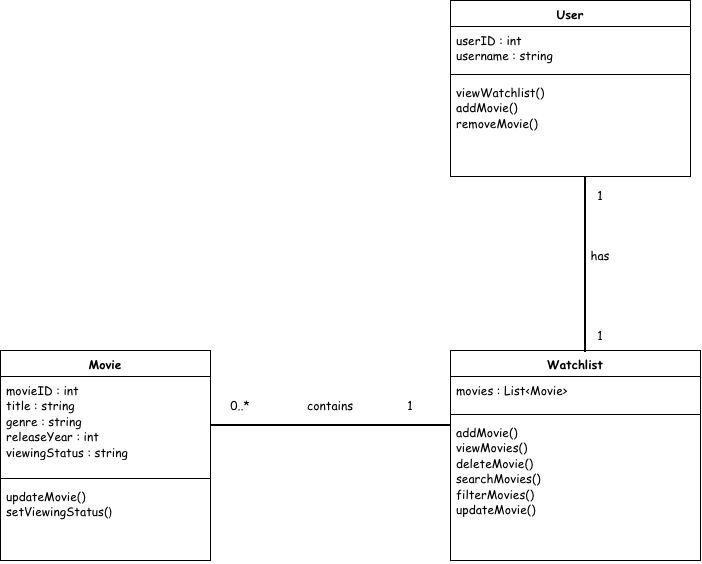

The diagram above was exported from draw.io. Its source (the exported page's mxGraphModel, read from the mxfile embedded in the PNG):
<mxGraphModel dx="934" dy="610" grid="1" gridSize="10" guides="1" tooltips="1" connect="1" arrows="1" fold="1" page="1" pageScale="1" pageWidth="850" pageHeight="1100" math="0" shadow="0">
  <root>
    <mxCell id="0" />
    <mxCell id="1" parent="0" />
    <mxCell id="B6u0-hTEnetgPYootTX--7" parent="1" style="swimlane;fontStyle=1;align=center;verticalAlign=top;childLayout=stackLayout;horizontal=1;startSize=26;horizontalStack=0;resizeParent=1;resizeParentMax=0;resizeLast=0;collapsible=1;marginBottom=0;whiteSpace=wrap;html=1;" value="&lt;font face=&quot;Comic Sans MS&quot;&gt;Movie&lt;/font&gt;" vertex="1">
      <mxGeometry height="210" width="210" x="130" y="370" as="geometry" />
    </mxCell>
    <mxCell id="B6u0-hTEnetgPYootTX--8" parent="B6u0-hTEnetgPYootTX--7" style="text;strokeColor=none;fillColor=none;align=left;verticalAlign=top;spacingLeft=4;spacingRight=4;overflow=hidden;rotatable=0;points=[[0,0.5],[1,0.5]];portConstraint=eastwest;whiteSpace=wrap;html=1;" value="&lt;font face=&quot;Comic Sans MS&quot;&gt;movieID : int&lt;br&gt;title : string&lt;br&gt;genre : string&lt;br&gt;releaseYear : int&lt;br&gt;viewingStatus : string&lt;/font&gt;" vertex="1">
      <mxGeometry height="98" width="210" y="26" as="geometry" />
    </mxCell>
    <mxCell id="B6u0-hTEnetgPYootTX--9" parent="B6u0-hTEnetgPYootTX--7" style="line;strokeWidth=1;fillColor=none;align=left;verticalAlign=middle;spacingTop=-1;spacingLeft=3;spacingRight=3;rotatable=0;labelPosition=right;points=[];portConstraint=eastwest;strokeColor=inherit;" value="" vertex="1">
      <mxGeometry height="8" width="210" y="124" as="geometry" />
    </mxCell>
    <mxCell id="B6u0-hTEnetgPYootTX--10" parent="B6u0-hTEnetgPYootTX--7" style="text;strokeColor=none;fillColor=none;align=left;verticalAlign=top;spacingLeft=4;spacingRight=4;overflow=hidden;rotatable=0;points=[[0,0.5],[1,0.5]];portConstraint=eastwest;whiteSpace=wrap;html=1;" value="&lt;font face=&quot;Comic Sans MS&quot;&gt;updateMovie()&lt;br&gt;setViewingStatus(&lt;/font&gt;)" vertex="1">
      <mxGeometry height="78" width="210" y="132" as="geometry" />
    </mxCell>
    <mxCell id="B6u0-hTEnetgPYootTX--12" parent="1" style="swimlane;fontStyle=1;align=center;verticalAlign=top;childLayout=stackLayout;horizontal=1;startSize=26;horizontalStack=0;resizeParent=1;resizeParentMax=0;resizeLast=0;collapsible=1;marginBottom=0;whiteSpace=wrap;html=1;" value="&lt;font face=&quot;Comic Sans MS&quot;&gt;Watchlist&lt;/font&gt;" vertex="1">
      <mxGeometry height="210" width="250" x="580" y="370" as="geometry" />
    </mxCell>
    <mxCell id="B6u0-hTEnetgPYootTX--13" parent="B6u0-hTEnetgPYootTX--12" style="text;strokeColor=none;fillColor=none;align=left;verticalAlign=top;spacingLeft=4;spacingRight=4;overflow=hidden;rotatable=0;points=[[0,0.5],[1,0.5]];portConstraint=eastwest;whiteSpace=wrap;html=1;" value="&lt;font face=&quot;Comic Sans MS&quot;&gt;movies : List&amp;lt;Movie&amp;gt;&lt;/font&gt;" vertex="1">
      <mxGeometry height="34" width="250" y="26" as="geometry" />
    </mxCell>
    <mxCell id="B6u0-hTEnetgPYootTX--14" parent="B6u0-hTEnetgPYootTX--12" style="line;strokeWidth=1;fillColor=none;align=left;verticalAlign=middle;spacingTop=-1;spacingLeft=3;spacingRight=3;rotatable=0;labelPosition=right;points=[];portConstraint=eastwest;strokeColor=inherit;" value="" vertex="1">
      <mxGeometry height="8" width="250" y="60" as="geometry" />
    </mxCell>
    <mxCell id="B6u0-hTEnetgPYootTX--15" parent="B6u0-hTEnetgPYootTX--12" style="text;strokeColor=none;fillColor=none;align=left;verticalAlign=top;spacingLeft=4;spacingRight=4;overflow=hidden;rotatable=0;points=[[0,0.5],[1,0.5]];portConstraint=eastwest;whiteSpace=wrap;html=1;" value="&lt;font face=&quot;Comic Sans MS&quot;&gt;addMovie()&lt;br&gt;viewMovies()&lt;br&gt;deleteMovie()&lt;br&gt;searchMovies()&lt;br&gt;filterMovies()&lt;br&gt;updateMovie()&lt;/font&gt;" vertex="1">
      <mxGeometry height="142" width="250" y="68" as="geometry" />
    </mxCell>
    <mxCell id="B6u0-hTEnetgPYootTX--17" parent="1" style="line;strokeWidth=2;html=1;" value="" vertex="1">
      <mxGeometry height="10" width="240" x="340" y="440" as="geometry" />
    </mxCell>
    <mxCell id="B6u0-hTEnetgPYootTX--18" parent="1" style="text;html=1;whiteSpace=wrap;strokeColor=none;fillColor=none;align=center;verticalAlign=middle;rounded=0;" value="&lt;font face=&quot;Comic Sans MS&quot;&gt;0..*&lt;/font&gt;" vertex="1">
      <mxGeometry height="30" width="60" x="340" y="410" as="geometry" />
    </mxCell>
    <mxCell id="B6u0-hTEnetgPYootTX--19" parent="1" style="text;html=1;whiteSpace=wrap;strokeColor=none;fillColor=none;align=center;verticalAlign=middle;rounded=0;" value="&lt;font face=&quot;Comic Sans MS&quot;&gt;contains&lt;/font&gt;" vertex="1">
      <mxGeometry height="30" width="60" x="430" y="410" as="geometry" />
    </mxCell>
    <mxCell id="B6u0-hTEnetgPYootTX--20" parent="1" style="text;html=1;whiteSpace=wrap;strokeColor=none;fillColor=none;align=center;verticalAlign=middle;rounded=0;" value="&lt;font face=&quot;Comic Sans MS&quot;&gt;1&lt;/font&gt;" vertex="1">
      <mxGeometry height="30" width="60" x="510" y="410" as="geometry" />
    </mxCell>
    <mxCell id="B6u0-hTEnetgPYootTX--21" parent="1" style="swimlane;fontStyle=1;align=center;verticalAlign=top;childLayout=stackLayout;horizontal=1;startSize=26;horizontalStack=0;resizeParent=1;resizeParentMax=0;resizeLast=0;collapsible=1;marginBottom=0;whiteSpace=wrap;html=1;" value="&lt;font face=&quot;Comic Sans MS&quot;&gt;User&lt;/font&gt;" vertex="1">
      <mxGeometry height="176" width="240" x="580" y="20" as="geometry" />
    </mxCell>
    <mxCell id="B6u0-hTEnetgPYootTX--22" parent="B6u0-hTEnetgPYootTX--21" style="text;strokeColor=none;fillColor=none;align=left;verticalAlign=top;spacingLeft=4;spacingRight=4;overflow=hidden;rotatable=0;points=[[0,0.5],[1,0.5]];portConstraint=eastwest;whiteSpace=wrap;html=1;" value="&lt;font face=&quot;Comic Sans MS&quot;&gt;userID : int&lt;/font&gt;&lt;div&gt;&lt;font face=&quot;Comic Sans MS&quot;&gt;username : string&lt;/font&gt;&lt;/div&gt;" vertex="1">
      <mxGeometry height="44" width="240" y="26" as="geometry" />
    </mxCell>
    <mxCell id="B6u0-hTEnetgPYootTX--23" parent="B6u0-hTEnetgPYootTX--21" style="line;strokeWidth=1;fillColor=none;align=left;verticalAlign=middle;spacingTop=-1;spacingLeft=3;spacingRight=3;rotatable=0;labelPosition=right;points=[];portConstraint=eastwest;strokeColor=inherit;" value="" vertex="1">
      <mxGeometry height="8" width="240" y="70" as="geometry" />
    </mxCell>
    <mxCell id="B6u0-hTEnetgPYootTX--24" parent="B6u0-hTEnetgPYootTX--21" style="text;strokeColor=none;fillColor=none;align=left;verticalAlign=top;spacingLeft=4;spacingRight=4;overflow=hidden;rotatable=0;points=[[0,0.5],[1,0.5]];portConstraint=eastwest;whiteSpace=wrap;html=1;" value="&lt;font face=&quot;Comic Sans MS&quot;&gt;viewWatchlist()&amp;nbsp;&lt;/font&gt;&lt;div&gt;&lt;span style=&quot;background-color: transparent; color: light-dark(rgb(0, 0, 0), rgb(255, 255, 255));&quot;&gt;&lt;font face=&quot;Comic Sans MS&quot;&gt;addMovie()&lt;/font&gt;&lt;/span&gt;&lt;/div&gt;&lt;div&gt;&lt;span style=&quot;background-color: transparent; color: light-dark(rgb(0, 0, 0), rgb(255, 255, 255));&quot;&gt;&lt;font face=&quot;Comic Sans MS&quot;&gt;removeMovie()&lt;/font&gt;&lt;/span&gt;&lt;/div&gt;" vertex="1">
      <mxGeometry height="98" width="240" y="78" as="geometry" />
    </mxCell>
    <mxCell id="B6u0-hTEnetgPYootTX--27" parent="1" style="line;strokeWidth=2;direction=south;html=1;" value="" vertex="1">
      <mxGeometry height="176" width="10" x="710" y="196" as="geometry" />
    </mxCell>
    <mxCell id="B6u0-hTEnetgPYootTX--28" parent="1" style="text;html=1;whiteSpace=wrap;strokeColor=none;fillColor=none;align=center;verticalAlign=middle;rounded=0;" value="&lt;font face=&quot;Comic Sans MS&quot;&gt;1&lt;/font&gt;" vertex="1">
      <mxGeometry height="30" width="60" x="700" y="200" as="geometry" />
    </mxCell>
    <mxCell id="B6u0-hTEnetgPYootTX--29" parent="1" style="text;html=1;whiteSpace=wrap;strokeColor=none;fillColor=none;align=center;verticalAlign=middle;rounded=0;" value="&lt;font face=&quot;Comic Sans MS&quot;&gt;1&lt;/font&gt;" vertex="1">
      <mxGeometry height="30" width="60" x="700" y="340" as="geometry" />
    </mxCell>
    <mxCell id="B6u0-hTEnetgPYootTX--30" parent="1" style="text;html=1;whiteSpace=wrap;strokeColor=none;fillColor=none;align=center;verticalAlign=middle;rounded=0;" value="&lt;font face=&quot;Comic Sans MS&quot;&gt;has&lt;/font&gt;" vertex="1">
      <mxGeometry height="30" width="60" x="700" y="260" as="geometry" />
    </mxCell>
  </root>
</mxGraphModel>